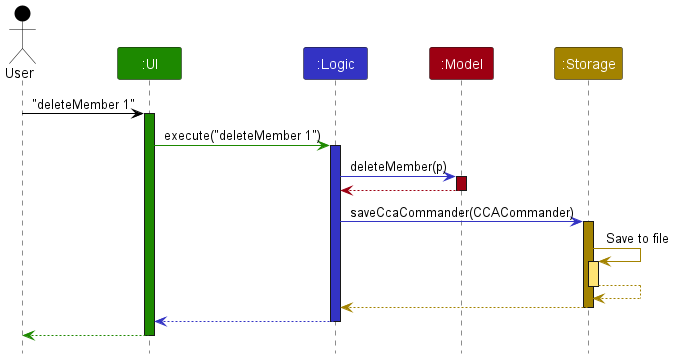

The diagram above was rendered by PlantUML. Its source (embedded in the PNG):
@startuml
!include style.puml
skinparam ArrowFontStyle plain

Actor User as user USER_COLOR
Participant ":UI" as ui UI_COLOR
Participant ":Logic" as logic LOGIC_COLOR
Participant ":Model" as model MODEL_COLOR
Participant ":Storage" as storage STORAGE_COLOR

user -[USER_COLOR]> ui : "deleteMember 1"
activate ui UI_COLOR

ui -[UI_COLOR]> logic : execute("deleteMember 1")
activate logic LOGIC_COLOR

logic -[LOGIC_COLOR]> model : deleteMember(p)
activate model MODEL_COLOR

model -[MODEL_COLOR]-> logic
deactivate model

logic -[LOGIC_COLOR]> storage : saveCcaCommander(CCACommander)
activate storage STORAGE_COLOR

storage -[STORAGE_COLOR]> storage : Save to file
activate storage STORAGE_COLOR_T1
storage --[STORAGE_COLOR]> storage
deactivate storage

storage --[STORAGE_COLOR]> logic
deactivate storage

logic --[LOGIC_COLOR]> ui
deactivate logic

ui--[UI_COLOR]> user
deactivate ui
@enduml